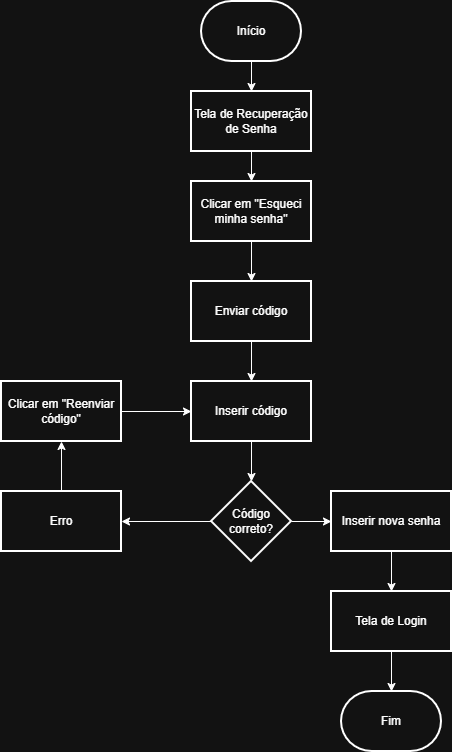

The diagram above was exported from draw.io. Its source (the exported page's mxGraphModel, read from the mxfile embedded in the PNG):
<mxGraphModel dx="854" dy="473" grid="1" gridSize="10" guides="1" tooltips="1" connect="1" arrows="1" fold="1" page="1" pageScale="1" pageWidth="827" pageHeight="1169" math="0" shadow="0">
  <root>
    <mxCell id="0" />
    <mxCell id="1" parent="0" />
    <mxCell id="xKXz99KOjya94RCz-JMd-3" edge="1" parent="1" source="xKXz99KOjya94RCz-JMd-1" style="edgeStyle=orthogonalEdgeStyle;rounded=0;orthogonalLoop=1;jettySize=auto;html=1;" target="xKXz99KOjya94RCz-JMd-2" value="">
      <mxGeometry relative="1" as="geometry" />
    </mxCell>
    <mxCell id="xKXz99KOjya94RCz-JMd-1" parent="1" style="strokeWidth=2;html=1;shape=mxgraph.flowchart.terminator;whiteSpace=wrap;" value="Início" vertex="1">
      <mxGeometry height="60" width="100" x="340" y="20" as="geometry" />
    </mxCell>
    <mxCell id="xKXz99KOjya94RCz-JMd-5" edge="1" parent="1" source="xKXz99KOjya94RCz-JMd-2" style="edgeStyle=orthogonalEdgeStyle;rounded=0;orthogonalLoop=1;jettySize=auto;html=1;" target="xKXz99KOjya94RCz-JMd-4" value="">
      <mxGeometry relative="1" as="geometry" />
    </mxCell>
    <mxCell id="xKXz99KOjya94RCz-JMd-2" parent="1" style="whiteSpace=wrap;html=1;strokeWidth=2;" value="Tela de Recuperação de Senha" vertex="1">
      <mxGeometry height="60" width="120" x="330" y="110" as="geometry" />
    </mxCell>
    <mxCell id="xKXz99KOjya94RCz-JMd-7" edge="1" parent="1" source="xKXz99KOjya94RCz-JMd-4" style="edgeStyle=orthogonalEdgeStyle;rounded=0;orthogonalLoop=1;jettySize=auto;html=1;" target="xKXz99KOjya94RCz-JMd-6" value="">
      <mxGeometry relative="1" as="geometry" />
    </mxCell>
    <mxCell id="xKXz99KOjya94RCz-JMd-4" parent="1" style="whiteSpace=wrap;html=1;strokeWidth=2;" value="Clicar em &quot;Esqueci minha senha&quot;" vertex="1">
      <mxGeometry height="60" width="120" x="330" y="200" as="geometry" />
    </mxCell>
    <mxCell id="xKXz99KOjya94RCz-JMd-9" edge="1" parent="1" source="xKXz99KOjya94RCz-JMd-6" style="edgeStyle=orthogonalEdgeStyle;rounded=0;orthogonalLoop=1;jettySize=auto;html=1;" target="xKXz99KOjya94RCz-JMd-8" value="">
      <mxGeometry relative="1" as="geometry" />
    </mxCell>
    <mxCell id="xKXz99KOjya94RCz-JMd-6" parent="1" style="whiteSpace=wrap;html=1;strokeWidth=2;" value="Enviar código" vertex="1">
      <mxGeometry height="60" width="120" x="330" y="300" as="geometry" />
    </mxCell>
    <mxCell id="xKXz99KOjya94RCz-JMd-11" edge="1" parent="1" source="xKXz99KOjya94RCz-JMd-8" style="edgeStyle=orthogonalEdgeStyle;rounded=0;orthogonalLoop=1;jettySize=auto;html=1;" target="xKXz99KOjya94RCz-JMd-10" value="">
      <mxGeometry relative="1" as="geometry" />
    </mxCell>
    <mxCell id="xKXz99KOjya94RCz-JMd-8" parent="1" style="whiteSpace=wrap;html=1;strokeWidth=2;" value="Inserir código" vertex="1">
      <mxGeometry height="60" width="120" x="330" y="400" as="geometry" />
    </mxCell>
    <mxCell id="xKXz99KOjya94RCz-JMd-13" edge="1" parent="1" source="xKXz99KOjya94RCz-JMd-10" style="edgeStyle=orthogonalEdgeStyle;rounded=0;orthogonalLoop=1;jettySize=auto;html=1;" target="xKXz99KOjya94RCz-JMd-12" value="">
      <mxGeometry relative="1" as="geometry" />
    </mxCell>
    <mxCell id="xKXz99KOjya94RCz-JMd-18" edge="1" parent="1" source="xKXz99KOjya94RCz-JMd-10" style="edgeStyle=orthogonalEdgeStyle;rounded=0;orthogonalLoop=1;jettySize=auto;html=1;" target="xKXz99KOjya94RCz-JMd-17" value="">
      <mxGeometry relative="1" as="geometry" />
    </mxCell>
    <mxCell id="xKXz99KOjya94RCz-JMd-10" parent="1" style="rhombus;whiteSpace=wrap;html=1;strokeWidth=2;" value="Código correto?" vertex="1">
      <mxGeometry height="80" width="80" x="350" y="500" as="geometry" />
    </mxCell>
    <mxCell id="xKXz99KOjya94RCz-JMd-15" edge="1" parent="1" source="xKXz99KOjya94RCz-JMd-12" style="edgeStyle=orthogonalEdgeStyle;rounded=0;orthogonalLoop=1;jettySize=auto;html=1;" target="xKXz99KOjya94RCz-JMd-14" value="">
      <mxGeometry relative="1" as="geometry" />
    </mxCell>
    <mxCell id="xKXz99KOjya94RCz-JMd-12" parent="1" style="whiteSpace=wrap;html=1;strokeWidth=2;" value="Erro" vertex="1">
      <mxGeometry height="60" width="120" x="140" y="510" as="geometry" />
    </mxCell>
    <mxCell id="xKXz99KOjya94RCz-JMd-16" edge="1" parent="1" source="xKXz99KOjya94RCz-JMd-14" style="edgeStyle=orthogonalEdgeStyle;rounded=0;orthogonalLoop=1;jettySize=auto;html=1;exitX=1;exitY=0.5;exitDx=0;exitDy=0;entryX=0;entryY=0.5;entryDx=0;entryDy=0;" target="xKXz99KOjya94RCz-JMd-8">
      <mxGeometry relative="1" as="geometry" />
    </mxCell>
    <mxCell id="xKXz99KOjya94RCz-JMd-14" parent="1" style="whiteSpace=wrap;html=1;strokeWidth=2;" value="Clicar em &quot;Reenviar código&quot;" vertex="1">
      <mxGeometry height="60" width="120" x="140" y="400" as="geometry" />
    </mxCell>
    <mxCell id="xKXz99KOjya94RCz-JMd-20" edge="1" parent="1" source="xKXz99KOjya94RCz-JMd-17" style="edgeStyle=orthogonalEdgeStyle;rounded=0;orthogonalLoop=1;jettySize=auto;html=1;" target="xKXz99KOjya94RCz-JMd-19" value="">
      <mxGeometry relative="1" as="geometry" />
    </mxCell>
    <mxCell id="xKXz99KOjya94RCz-JMd-17" parent="1" style="whiteSpace=wrap;html=1;strokeWidth=2;" value="Inserir nova senha" vertex="1">
      <mxGeometry height="60" width="120" x="470" y="510" as="geometry" />
    </mxCell>
    <mxCell id="xKXz99KOjya94RCz-JMd-19" parent="1" style="whiteSpace=wrap;html=1;strokeWidth=2;" value="Tela de Login" vertex="1">
      <mxGeometry height="60" width="120" x="470" y="610" as="geometry" />
    </mxCell>
    <mxCell id="xKXz99KOjya94RCz-JMd-23" parent="1" style="strokeWidth=2;html=1;shape=mxgraph.flowchart.terminator;whiteSpace=wrap;" value="Fim" vertex="1">
      <mxGeometry height="60" width="100" x="480" y="710" as="geometry" />
    </mxCell>
    <mxCell id="xKXz99KOjya94RCz-JMd-24" edge="1" parent="1" source="xKXz99KOjya94RCz-JMd-19" style="edgeStyle=orthogonalEdgeStyle;rounded=0;orthogonalLoop=1;jettySize=auto;html=1;exitX=0.5;exitY=1;exitDx=0;exitDy=0;entryX=0.5;entryY=0;entryDx=0;entryDy=0;entryPerimeter=0;" target="xKXz99KOjya94RCz-JMd-23">
      <mxGeometry relative="1" as="geometry" />
    </mxCell>
  </root>
</mxGraphModel>